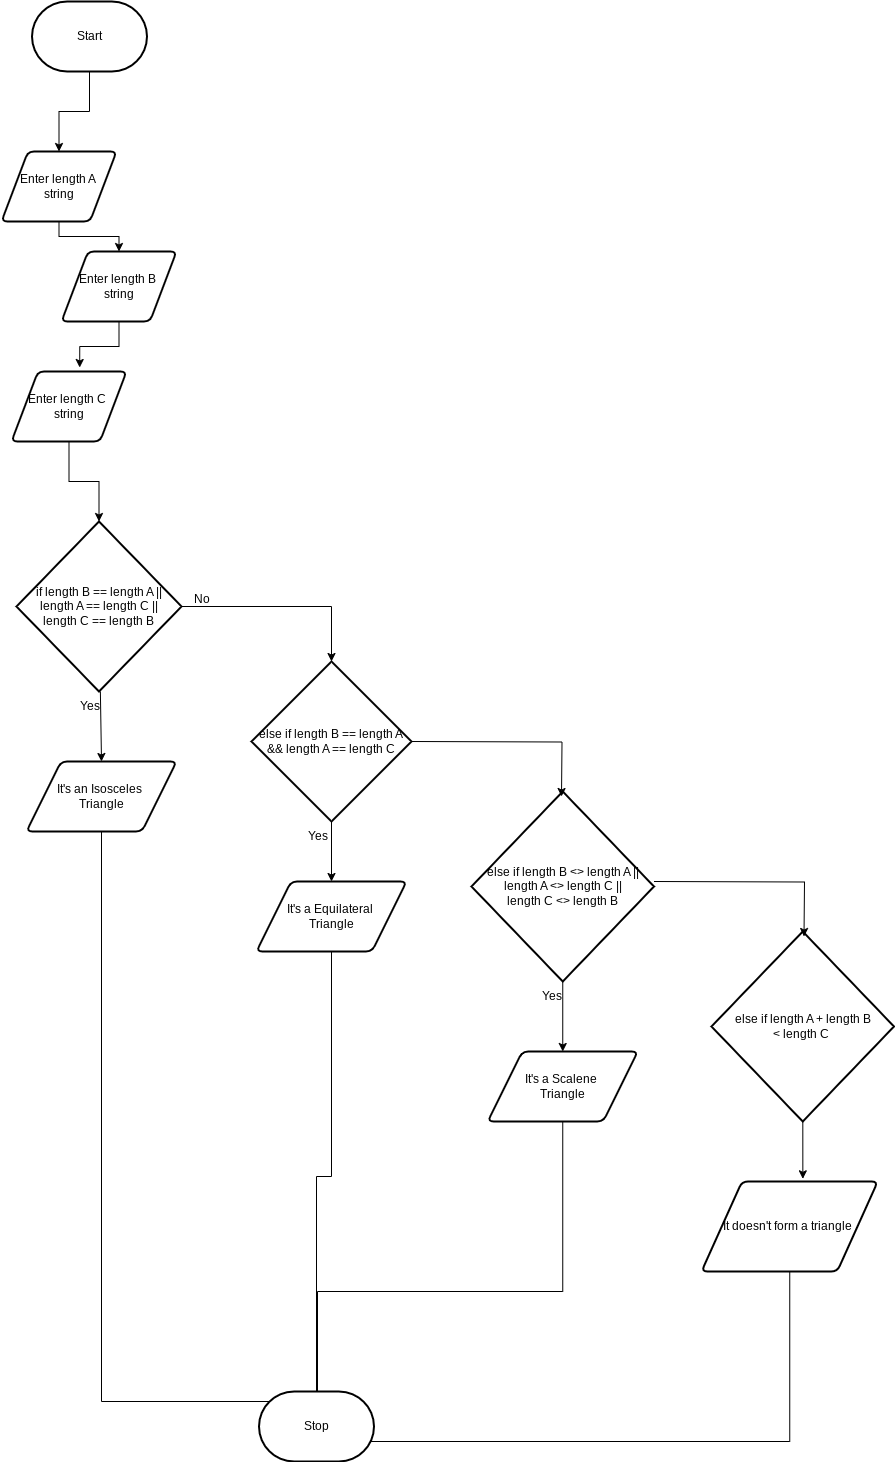

The diagram above was exported from draw.io. Its source (the exported page's mxGraphModel, read from the mxfile embedded in the PNG):
<mxGraphModel dx="415" dy="1195" grid="1" gridSize="10" guides="1" tooltips="1" connect="1" arrows="1" fold="1" page="1" pageScale="1" pageWidth="850" pageHeight="1100" math="0" shadow="0">
  <root>
    <mxCell id="0" />
    <mxCell id="1" parent="0" />
    <mxCell id="18" style="edgeStyle=orthogonalEdgeStyle;html=1;entryX=0.5;entryY=0;entryDx=0;entryDy=0;rounded=0;" parent="1" source="8" target="14" edge="1">
      <mxGeometry relative="1" as="geometry" />
    </mxCell>
    <mxCell id="8" value="Enter length A&amp;nbsp;&lt;div&gt;string&lt;/div&gt;" style="shape=parallelogram;html=1;strokeWidth=2;perimeter=parallelogramPerimeter;whiteSpace=wrap;rounded=1;arcSize=12;size=0.23;" parent="1" vertex="1">
      <mxGeometry x="160" y="190" width="115" height="70" as="geometry" />
    </mxCell>
    <mxCell id="25" style="edgeStyle=none;html=1;" parent="1" source="9" edge="1">
      <mxGeometry relative="1" as="geometry">
        <mxPoint x="260" y="800" as="targetPoint" />
      </mxGeometry>
    </mxCell>
    <mxCell id="26" style="edgeStyle=orthogonalEdgeStyle;html=1;rounded=0;entryX=0.5;entryY=0;entryDx=0;entryDy=0;entryPerimeter=0;" parent="1" source="9" target="22" edge="1">
      <mxGeometry relative="1" as="geometry">
        <mxPoint x="490" y="645" as="targetPoint" />
      </mxGeometry>
    </mxCell>
    <mxCell id="9" value="if length B == length A ||&lt;div&gt;length A == length C ||&lt;/div&gt;&lt;div&gt;length C == length B&lt;/div&gt;" style="strokeWidth=2;html=1;shape=mxgraph.flowchart.decision;whiteSpace=wrap;" parent="1" vertex="1">
      <mxGeometry x="175" y="560" width="165" height="170" as="geometry" />
    </mxCell>
    <mxCell id="14" value="Enter length B&amp;nbsp;&lt;div&gt;string&lt;/div&gt;" style="shape=parallelogram;html=1;strokeWidth=2;perimeter=parallelogramPerimeter;whiteSpace=wrap;rounded=1;arcSize=12;size=0.23;" parent="1" vertex="1">
      <mxGeometry x="220" y="290" width="115" height="70" as="geometry" />
    </mxCell>
    <mxCell id="15" value="Enter length C&amp;nbsp;&lt;div&gt;string&lt;/div&gt;" style="shape=parallelogram;html=1;strokeWidth=2;perimeter=parallelogramPerimeter;whiteSpace=wrap;rounded=1;arcSize=12;size=0.23;" parent="1" vertex="1">
      <mxGeometry x="170" y="410" width="115" height="70" as="geometry" />
    </mxCell>
    <mxCell id="19" style="edgeStyle=orthogonalEdgeStyle;html=1;entryX=0.593;entryY=-0.057;entryDx=0;entryDy=0;entryPerimeter=0;rounded=0;" parent="1" source="14" target="15" edge="1">
      <mxGeometry relative="1" as="geometry" />
    </mxCell>
    <mxCell id="35" style="edgeStyle=none;html=1;entryX=0.5;entryY=0;entryDx=0;entryDy=0;" edge="1" parent="1" source="22" target="34">
      <mxGeometry relative="1" as="geometry" />
    </mxCell>
    <mxCell id="22" value="&lt;div&gt;&lt;div&gt;else if length B == length A &amp;amp;&amp;amp; length A == length C&lt;/div&gt;&lt;/div&gt;" style="strokeWidth=2;html=1;shape=mxgraph.flowchart.decision;whiteSpace=wrap;" parent="1" vertex="1">
      <mxGeometry x="410" y="700" width="160" height="160" as="geometry" />
    </mxCell>
    <mxCell id="24" style="edgeStyle=orthogonalEdgeStyle;html=1;entryX=0.5;entryY=0;entryDx=0;entryDy=0;entryPerimeter=0;rounded=0;" parent="1" source="15" target="9" edge="1">
      <mxGeometry relative="1" as="geometry" />
    </mxCell>
    <mxCell id="27" value="No" style="text;html=1;align=center;verticalAlign=middle;resizable=0;points=[];autosize=1;strokeColor=none;fillColor=none;" parent="1" vertex="1">
      <mxGeometry x="340" y="623" width="40" height="30" as="geometry" />
    </mxCell>
    <mxCell id="28" value="Yes" style="text;html=1;align=center;verticalAlign=middle;resizable=0;points=[];autosize=1;strokeColor=none;fillColor=none;" parent="1" vertex="1">
      <mxGeometry x="228" y="730" width="40" height="30" as="geometry" />
    </mxCell>
    <mxCell id="30" value="It's an Isosceles&amp;nbsp;&lt;div&gt;Triangle&lt;/div&gt;" style="shape=parallelogram;html=1;strokeWidth=2;perimeter=parallelogramPerimeter;whiteSpace=wrap;rounded=1;arcSize=12;size=0.23;" vertex="1" parent="1">
      <mxGeometry x="185" y="800" width="150" height="70" as="geometry" />
    </mxCell>
    <mxCell id="34" value="It's a&amp;nbsp;&lt;span style=&quot;color: rgb(0, 0, 0);&quot;&gt;Equilateral&lt;/span&gt;&amp;nbsp;&lt;div&gt;Triangle&lt;/div&gt;" style="shape=parallelogram;html=1;strokeWidth=2;perimeter=parallelogramPerimeter;whiteSpace=wrap;rounded=1;arcSize=12;size=0.23;" vertex="1" parent="1">
      <mxGeometry x="415" y="920" width="150" height="70" as="geometry" />
    </mxCell>
    <mxCell id="37" value="It's a&amp;nbsp;&lt;span style=&quot;color: rgb(0, 0, 0);&quot;&gt;Scalene&lt;/span&gt;&amp;nbsp;&lt;div&gt;Triangle&lt;/div&gt;" style="shape=parallelogram;html=1;strokeWidth=2;perimeter=parallelogramPerimeter;whiteSpace=wrap;rounded=1;arcSize=12;size=0.23;" vertex="1" parent="1">
      <mxGeometry x="646.25" y="1090" width="150" height="70" as="geometry" />
    </mxCell>
    <mxCell id="39" style="edgeStyle=none;html=1;entryX=0.5;entryY=0;entryDx=0;entryDy=0;" edge="1" parent="1" source="38" target="37">
      <mxGeometry relative="1" as="geometry" />
    </mxCell>
    <mxCell id="38" value="else if length B &amp;lt;&amp;gt; length A ||&lt;div&gt;length A &amp;lt;&amp;gt; length C ||&lt;/div&gt;&lt;div&gt;length C &amp;lt;&amp;gt; length B&lt;/div&gt;" style="strokeWidth=2;html=1;shape=mxgraph.flowchart.decision;whiteSpace=wrap;" vertex="1" parent="1">
      <mxGeometry x="630" y="830" width="182.5" height="190" as="geometry" />
    </mxCell>
    <mxCell id="40" value="else if length A + length B&lt;div&gt;&amp;lt; length C&amp;nbsp;&lt;br&gt;&lt;/div&gt;" style="strokeWidth=2;html=1;shape=mxgraph.flowchart.decision;whiteSpace=wrap;" vertex="1" parent="1">
      <mxGeometry x="870" y="970" width="182.5" height="190" as="geometry" />
    </mxCell>
    <mxCell id="41" value="It doesn't form a triangle&amp;nbsp;" style="shape=parallelogram;html=1;strokeWidth=2;perimeter=parallelogramPerimeter;whiteSpace=wrap;rounded=1;arcSize=12;size=0.23;" vertex="1" parent="1">
      <mxGeometry x="860" y="1220" width="176.25" height="90" as="geometry" />
    </mxCell>
    <mxCell id="43" style="edgeStyle=none;html=1;entryX=0.575;entryY=-0.03;entryDx=0;entryDy=0;entryPerimeter=0;" edge="1" parent="1" source="40" target="41">
      <mxGeometry relative="1" as="geometry" />
    </mxCell>
    <mxCell id="44" style="edgeStyle=orthogonalEdgeStyle;html=1;rounded=0;entryX=0.5;entryY=0;entryDx=0;entryDy=0;entryPerimeter=0;" edge="1" parent="1">
      <mxGeometry relative="1" as="geometry">
        <mxPoint x="720" y="835" as="targetPoint" />
        <mxPoint x="570" y="780" as="sourcePoint" />
      </mxGeometry>
    </mxCell>
    <mxCell id="47" value="Yes" style="text;html=1;align=center;verticalAlign=middle;resizable=0;points=[];autosize=1;strokeColor=none;fillColor=none;" vertex="1" parent="1">
      <mxGeometry x="456" y="860" width="40" height="30" as="geometry" />
    </mxCell>
    <mxCell id="48" value="Yes" style="text;html=1;align=center;verticalAlign=middle;resizable=0;points=[];autosize=1;strokeColor=none;fillColor=none;" vertex="1" parent="1">
      <mxGeometry x="690" y="1020" width="40" height="30" as="geometry" />
    </mxCell>
    <mxCell id="49" style="edgeStyle=orthogonalEdgeStyle;html=1;rounded=0;entryX=0.5;entryY=0;entryDx=0;entryDy=0;entryPerimeter=0;" edge="1" parent="1">
      <mxGeometry relative="1" as="geometry">
        <mxPoint x="962.5" y="975" as="targetPoint" />
        <mxPoint x="812.5" y="920" as="sourcePoint" />
      </mxGeometry>
    </mxCell>
    <mxCell id="50" value="Stop" style="strokeWidth=2;html=1;shape=mxgraph.flowchart.terminator;whiteSpace=wrap;" vertex="1" parent="1">
      <mxGeometry x="425" y="1440" width="100" height="60" as="geometry" />
    </mxCell>
    <mxCell id="51" style="edgeStyle=orthogonalEdgeStyle;html=1;entryX=0.5;entryY=0;entryDx=0;entryDy=0;entryPerimeter=0;rounded=0;" edge="1" parent="1" source="41" target="50">
      <mxGeometry relative="1" as="geometry">
        <Array as="points">
          <mxPoint x="948" y="1480" />
          <mxPoint x="476" y="1480" />
        </Array>
      </mxGeometry>
    </mxCell>
    <mxCell id="52" style="edgeStyle=orthogonalEdgeStyle;html=1;entryX=0.5;entryY=0;entryDx=0;entryDy=0;entryPerimeter=0;rounded=0;" edge="1" parent="1" source="37" target="50">
      <mxGeometry relative="1" as="geometry">
        <Array as="points">
          <mxPoint x="721" y="1330" />
          <mxPoint x="476" y="1330" />
        </Array>
      </mxGeometry>
    </mxCell>
    <mxCell id="54" style="edgeStyle=orthogonalEdgeStyle;html=1;entryX=0.5;entryY=0;entryDx=0;entryDy=0;entryPerimeter=0;rounded=0;curved=0;" edge="1" parent="1" source="34" target="50">
      <mxGeometry relative="1" as="geometry" />
    </mxCell>
    <mxCell id="55" style="edgeStyle=orthogonalEdgeStyle;html=1;entryX=0.5;entryY=0;entryDx=0;entryDy=0;entryPerimeter=0;rounded=0;curved=0;" edge="1" parent="1" source="30" target="50">
      <mxGeometry relative="1" as="geometry">
        <Array as="points">
          <mxPoint x="260" y="1440" />
          <mxPoint x="476" y="1440" />
        </Array>
      </mxGeometry>
    </mxCell>
    <mxCell id="56" value="Stop" style="strokeWidth=2;html=1;shape=mxgraph.flowchart.terminator;whiteSpace=wrap;" vertex="1" parent="1">
      <mxGeometry x="417.5" y="1430" width="115" height="70" as="geometry" />
    </mxCell>
    <mxCell id="58" style="edgeStyle=orthogonalEdgeStyle;html=1;entryX=0.5;entryY=0;entryDx=0;entryDy=0;rounded=0;" edge="1" parent="1" source="57" target="8">
      <mxGeometry relative="1" as="geometry" />
    </mxCell>
    <mxCell id="57" value="Start" style="strokeWidth=2;html=1;shape=mxgraph.flowchart.terminator;whiteSpace=wrap;" vertex="1" parent="1">
      <mxGeometry x="190.5" y="40" width="115" height="70" as="geometry" />
    </mxCell>
  </root>
</mxGraphModel>